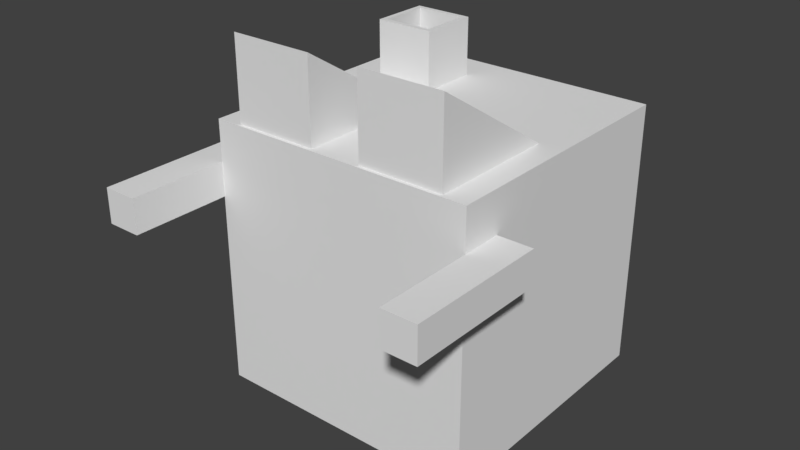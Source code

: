 # Source: robot.blend  (saved by Blender 2.79.0; exported with 4.5.12 LTS)
import bpy
from mathutils import Matrix  # noqa: F401  (used for matrix-valued properties, if any)

bpy.ops.wm.read_factory_settings(use_empty=True)
scene = bpy.context.scene
scene.name = 'Scene'

# ---- collections
col_collection_1 = bpy.data.collections.new('Collection 1'); scene.collection.children.link(col_collection_1)

# ---- world
world_world = bpy.data.worlds.new('World'); scene.world = world_world
world_world.color = (0.05088, 0.05088, 0.05088)
world_world.use_sun_shadow = False
world_world.sun_shadow_jitter_overblur = 0.0
world_world.cycles.sampling_method = 'MANUAL'

# ---- meshes
me_cube_001 = bpy.data.meshes.new('Cube.001')
me_cube_001.from_pydata([(0.5, -0.3478, 0.8486), (0.5, -0.3478, 0.7212), (0.5, -0.8672, 0.8486), (0.5, -0.8672, 0.7212), (0.5, -0.5, 0.0), (0.5, -0.5, 1.0), (0.5, 0.5, 0.0), (0.5, 0.5, 1.0), (0.09637, -0.489, 0.9941), (0.09637, -0.489, 1.306), (0.09637, 0.00186, 0.9941), (0.408, -0.489, 0.9941), (0.408, -0.489, 1.306), (0.408, 0.00186, 0.9941), (0.6273, -0.8672, 0.7212), (0.6273, -0.8672, 0.8486), (0.6273, -0.3478, 0.7212), (0.6273, -0.3478, 0.8486), (-0.5, -0.3478, 0.8486), (-0.5, -0.3478, 0.7212), (-0.5, -0.8672, 0.8486), (-0.5, -0.8672, 0.7212), (-0.5, -0.5, 0.0), (-0.5, -0.5, 1.0), (-0.5, 0.5, 0.0), (-0.5, 0.5, 1.0), (-0.09637, -0.489, 0.9941), (-0.09637, -0.489, 1.306), (-0.09637, 0.00186, 0.9941), (0.0, 0.5, 0.0), (-0.408, -0.489, 0.9941), (-0.408, -0.489, 1.306), (-0.408, 0.00186, 0.9941), (0.0, 0.5, 1.0), (0.0, -0.5, 0.0), (0.0, -0.5, 1.0), (-0.6273, -0.8672, 0.7212), (-0.6273, -0.8672, 0.8486), (-0.6273, -0.3478, 0.7212), (-0.6273, -0.3478, 0.8486), (-0.3569, 0.135, 0.9927), (-0.3569, 0.135, 1.212), (-0.3569, 0.3542, 0.9927), (-0.3569, 0.3542, 1.212), (-0.1378, 0.135, 0.9927), (-0.1378, 0.135, 1.212), (-0.1378, 0.3542, 0.9927), (-0.1378, 0.3542, 1.212), (-0.3387, 0.1533, 1.212), (-0.3387, 0.3359, 1.212), (-0.1561, 0.3359, 1.212), (-0.1561, 0.1533, 1.212), (-0.3387, 0.1533, 1.01), (-0.3387, 0.3359, 1.01), (-0.1561, 0.3359, 1.01), (-0.1561, 0.1533, 1.01)], [], [(14, 15, 2, 3), (29, 33, 7, 6), (6, 7, 5, 4), (16, 17, 15, 14), (29, 6, 4, 34), (1, 0, 17, 16), (8, 9, 10), (7, 33, 35, 5), (13, 12, 11), (11, 12, 9, 8), (13, 10, 9, 12), (1, 16, 14, 3), (4, 5, 35, 34), (3, 2, 0, 1), (17, 0, 2, 15), (36, 21, 20, 37), (29, 24, 25, 33), (24, 22, 23, 25), (38, 36, 37, 39), (29, 34, 22, 24), (19, 38, 39, 18), (26, 28, 27), (25, 23, 35, 33), (32, 30, 31), (30, 26, 27, 31), (32, 31, 27, 28), (19, 21, 36, 38), (22, 34, 35, 23), (21, 19, 18, 20), (39, 37, 20, 18), (40, 41, 43, 42), (42, 43, 47, 46), (46, 47, 45, 44), (44, 45, 41, 40), (48, 51, 55, 52), (43, 41, 48, 49), (41, 45, 51, 48), (47, 43, 49, 50), (45, 47, 50, 51), (54, 53, 52, 55), (50, 49, 53, 54), (51, 50, 54, 55), (49, 48, 52, 53)])
_uv = me_cube_001.uv_layers.new(name='UVMap')
_uv.uv.foreach_set('vector', [0.06728, 0.8208, 0.06728, 0.8742, 0.01384, 0.8742, 0.01384, 0.8208, 0.7456, 0.1865, 0.7456, 0.5592, 0.5592, 0.5592, 0.5592, 0.1865, 0.5592, 0.1865, 0.5592, 0.5592, 0.1865, 0.5592, 0.1865, 0.1865, 0.2852, 0.8208, 0.2852, 0.8742, 0.06728, 0.8742, 0.06728, 0.8208, 0.5592, 7.462e-05, 0.5592, 0.1865, 0.1865, 0.1865, 0.1865, 7.455e-05, 0.3386, 0.8208, 0.3386, 0.8742, 0.2852, 0.8742, 0.2852, 0.8208, 0.8006, 0.9812, 0.7306, 0.8708, 0.9745, 0.8708, 0.5592, 0.5592, 0.5592, 0.7456, 0.1865, 0.7456, 0.1865, 0.5592, 0.9745, 0.74, 0.7306, 0.74, 0.8006, 0.6297, 0.5998, 0.74, 0.7306, 0.74, 0.7306, 0.8708, 0.5998, 0.8708, 0.9745, 0.74, 0.9745, 0.8708, 0.7306, 0.8708, 0.7306, 0.74, 0.2852, 0.7674, 0.2852, 0.8208, 0.06728, 0.8208, 0.06728, 0.7674, 0.1865, 0.1865, 0.1865, 0.5592, 7.455e-05, 0.5592, 7.455e-05, 0.1865, 0.06728, 0.9811, 0.06728, 0.9277, 0.2852, 0.9277, 0.2852, 0.9811, 0.2852, 0.8742, 0.2852, 0.9277, 0.06728, 0.9277, 0.06728, 0.8742, 0.06728, 0.8208, 0.01384, 0.8208, 0.01384, 0.8742, 0.06728, 0.8742, 0.7456, 0.1865, 0.5592, 0.1865, 0.5592, 0.5592, 0.7456, 0.5592, 0.5592, 0.1865, 0.1865, 0.1865, 0.1865, 0.5592, 0.5592, 0.5592, 0.2852, 0.8208, 0.06728, 0.8208, 0.06728, 0.8742, 0.2852, 0.8742, 0.5592, 7.462e-05, 0.1865, 7.455e-05, 0.1865, 0.1865, 0.5592, 0.1865, 0.3386, 0.8208, 0.2852, 0.8208, 0.2852, 0.8742, 0.3386, 0.8742, 0.8006, 0.9812, 0.9745, 0.8708, 0.7306, 0.8708, 0.5592, 0.5592, 0.1865, 0.5592, 0.1865, 0.7456, 0.5592, 0.7456, 0.9745, 0.74, 0.8006, 0.6297, 0.7306, 0.74, 0.5998, 0.74, 0.5998, 0.8708, 0.7306, 0.8708, 0.7306, 0.74, 0.9745, 0.74, 0.7306, 0.74, 0.7306, 0.8708, 0.9745, 0.8708, 0.2852, 0.7674, 0.06728, 0.7674, 0.06728, 0.8208, 0.2852, 0.8208, 0.1865, 0.1865, 7.455e-05, 0.1865, 7.455e-05, 0.5592, 0.1865, 0.5592, 0.06728, 0.9811, 0.2852, 0.9811, 0.2852, 0.9277, 0.06728, 0.9277, 0.2852, 0.8742, 0.06728, 0.8742, 0.06728, 0.9277, 0.2852, 0.9277, 0.9956, 0.02837, 0.9956, 0.1407, 0.8832, 0.1407, 0.8832, 0.02837, 0.761, 0.5529, 0.761, 0.4406, 0.8734, 0.4406, 0.8734, 0.5529, 0.9928, 0.3038, 0.9928, 0.4161, 0.8804, 0.4161, 0.8804, 0.3038, 0.8734, 0.008843, 0.8734, 0.1212, 0.761, 0.1212, 0.761, 0.008843, 0.7704, 0.1305, 0.864, 0.1305, 0.864, 0.2341, 0.7704, 0.2341, 0.8832, 0.1407, 0.9956, 0.1407, 0.9862, 0.1501, 0.8926, 0.1501, 0.761, 0.1212, 0.8734, 0.1212, 0.864, 0.1305, 0.7704, 0.1305, 0.8734, 0.4406, 0.761, 0.4406, 0.7704, 0.4312, 0.864, 0.4312, 0.8804, 0.4161, 0.9928, 0.4161, 0.9834, 0.4255, 0.8898, 0.4255, 0.864, 0.3277, 0.7704, 0.3277, 0.7704, 0.2341, 0.864, 0.2341, 0.864, 0.4312, 0.7704, 0.4312, 0.7704, 0.3277, 0.864, 0.3277, 0.8898, 0.4255, 0.9834, 0.4255, 0.9834, 0.529, 0.8898, 0.529, 0.8926, 0.1501, 0.9862, 0.1501, 0.9862, 0.2536, 0.8926, 0.2536])
me_cube_001.use_remesh_preserve_volume = False
me_cube_001.use_remesh_preserve_attributes = False
me_cube_001.use_mirror_vertex_groups = False
me_cube_001.update()
arm_armature = bpy.data.armatures.new('Armature')  # bones are not reproduced

# ---- objects
ob_armature = bpy.data.objects.new('Armature', arm_armature)
ob_cube = bpy.data.objects.new('Cube', me_cube_001)

# ---- transforms, parenting, visibility, modifiers, constraints
ob_armature.location = (0.0, 0.0, 0.0)
ob_armature.show_in_front = True
ob_armature.lineart.crease_threshold = 0.0
ob_cube.parent = ob_armature
ob_cube.location = (0.0, 0.0, 0.0)
ob_cube.lineart.crease_threshold = 0.0
_vg = ob_cube.vertex_groups.new(name='Root')
_vg.add([4, 5, 6, 7, 8, 10, 11, 13, 22, 23, 24, 25, 26, 28, 29, 30, 32, 33, 34, 35, 40, 42, 44, 46, 52, 53, 54, 55], 1.0, 'REPLACE')
_vg = ob_cube.vertex_groups.new(name='Arm_L')
_vg.add([0, 1, 2, 3, 14, 15, 16, 17], 1.0, 'REPLACE')
_vg = ob_cube.vertex_groups.new(name='Eye_L')
_vg.add([9, 12], 1.0, 'REPLACE')
_vg = ob_cube.vertex_groups.new(name='Arm_R')
_vg.add([18, 19, 20, 21, 36, 37, 38, 39], 1.0, 'REPLACE')
_vg = ob_cube.vertex_groups.new(name='Eye_R')
_vg.add([27, 31], 1.0, 'REPLACE')
_vg = ob_cube.vertex_groups.new(name='Exhaust')
_vg.add([41, 43, 45, 47, 48, 49, 50, 51], 1.0, 'REPLACE')
_m = ob_cube.modifiers.new('Armature', 'ARMATURE')
_m.object = ob_armature

# ---- collection membership
col_collection_1.objects.link(ob_armature)
col_collection_1.objects.link(ob_cube)

# ---- scene / render settings (as saved in the file)
scene.frame_start = 1; scene.frame_end = 250; scene.frame_set(1)
scene.render.engine = 'BLENDER_EEVEE_NEXT'
scene.render.resolution_percentage = 50
scene.render.dither_intensity = 0.0
scene.cycles.use_denoising = False
scene.cycles.samples = 128
scene.cycles.sampling_pattern = 'TABULATED_SOBOL'
scene.cycles.use_adaptive_sampling = False
scene.cycles.use_light_tree = False
scene.cycles.blur_glossy = 0.0
scene.cycles.sample_clamp_indirect = 0.0
scene.view_settings.view_transform = 'Standard'
bpy.context.view_layer.update()

# ---- added for rendering (the .blend has no active camera and no usable light): camera, sun
cam_auto = bpy.data.cameras.new('AutoCamera')
cam_auto.lens = 50.0
cam_auto.sensor_width = 36.0
cam_auto.clip_end = 1000.0
ob_auto_camera = bpy.data.objects.new('AutoCamera', cam_auto)
scene.collection.objects.link(ob_auto_camera)
ob_auto_camera.location = (2.09931, -2.70276, 2.3323)
ob_auto_camera.rotation_euler = (1.09748, -7.21219e-08, 0.694738)
scene.camera = ob_auto_camera
light_auto_sun = bpy.data.lights.new('AutoSun', 'SUN')
light_auto_sun.energy = 3.0
light_auto_sun.angle = 0.0523599
ob_auto_sun = bpy.data.objects.new('AutoSun', light_auto_sun)
scene.collection.objects.link(ob_auto_sun)
ob_auto_sun.rotation_euler = (0.872665, 0.174533, 0.523599)
bpy.context.view_layer.update()
